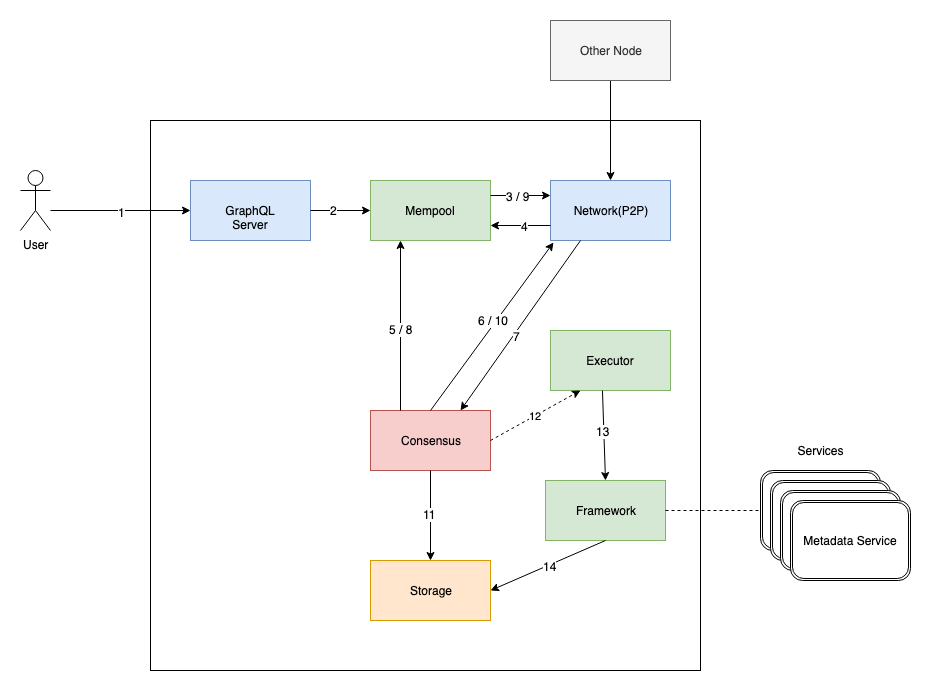

The diagram above was exported from draw.io. Its source (the exported page's mxGraphModel, read from the mxfile embedded in the PNG):
<mxGraphModel dx="1106" dy="1948" grid="1" gridSize="10" guides="1" tooltips="1" connect="1" arrows="1" fold="1" page="1" pageScale="1" pageWidth="827" pageHeight="1169" math="0" shadow="0">
  <root>
    <mxCell id="0" />
    <mxCell id="1" parent="0" />
    <mxCell id="8F21z099Me4LUw4VGBBR-10" value="" style="whiteSpace=wrap;html=1;aspect=fixed;" parent="1" vertex="1">
      <mxGeometry x="160" y="-260" width="550" height="550" as="geometry" />
    </mxCell>
    <mxCell id="8F21z099Me4LUw4VGBBR-13" value="GraphQL Server" style="rounded=0;whiteSpace=wrap;html=1;fillColor=#dae8fc;strokeColor=#6c8ebf;" parent="1" vertex="1">
      <mxGeometry x="200" y="-200" width="120" height="60" as="geometry" />
    </mxCell>
    <mxCell id="8F21z099Me4LUw4VGBBR-14" value="Mempool" style="rounded=0;whiteSpace=wrap;html=1;fillColor=#d5e8d4;strokeColor=#82b366;" parent="1" vertex="1">
      <mxGeometry x="380" y="-200" width="120" height="60" as="geometry" />
    </mxCell>
    <mxCell id="8F21z099Me4LUw4VGBBR-15" value="Network(P2P)" style="rounded=0;whiteSpace=wrap;html=1;fillColor=#dae8fc;strokeColor=#6c8ebf;" parent="1" vertex="1">
      <mxGeometry x="560" y="-200" width="120" height="60" as="geometry" />
    </mxCell>
    <mxCell id="8F21z099Me4LUw4VGBBR-16" value="Consensus" style="rounded=0;whiteSpace=wrap;html=1;fillColor=#f8cecc;strokeColor=#b85450;" parent="1" vertex="1">
      <mxGeometry x="380" y="30" width="120" height="60" as="geometry" />
    </mxCell>
    <mxCell id="8F21z099Me4LUw4VGBBR-17" value="Executor" style="rounded=0;whiteSpace=wrap;html=1;fillColor=#d5e8d4;strokeColor=#82b366;" parent="1" vertex="1">
      <mxGeometry x="560" y="-50" width="120" height="60" as="geometry" />
    </mxCell>
    <mxCell id="8F21z099Me4LUw4VGBBR-18" value="Framework" style="rounded=0;whiteSpace=wrap;html=1;fillColor=#d5e8d4;strokeColor=#82b366;" parent="1" vertex="1">
      <mxGeometry x="555" y="100" width="120" height="60" as="geometry" />
    </mxCell>
    <mxCell id="8F21z099Me4LUw4VGBBR-19" value="Storage" style="rounded=0;whiteSpace=wrap;html=1;fillColor=#ffe6cc;strokeColor=#d79b00;" parent="1" vertex="1">
      <mxGeometry x="380" y="180" width="120" height="60" as="geometry" />
    </mxCell>
    <mxCell id="8F21z099Me4LUw4VGBBR-20" value="User" style="shape=umlActor;verticalLabelPosition=bottom;labelBackgroundColor=#ffffff;verticalAlign=top;html=1;outlineConnect=0;" parent="1" vertex="1">
      <mxGeometry x="30" y="-210" width="30" height="60" as="geometry" />
    </mxCell>
    <mxCell id="8F21z099Me4LUw4VGBBR-21" value="" style="endArrow=classic;html=1;entryX=0;entryY=0.5;entryDx=0;entryDy=0;" parent="1" target="8F21z099Me4LUw4VGBBR-13" edge="1">
      <mxGeometry width="50" height="50" relative="1" as="geometry">
        <mxPoint x="60" y="-170" as="sourcePoint" />
        <mxPoint x="150" y="-190" as="targetPoint" />
      </mxGeometry>
    </mxCell>
    <mxCell id="8F21z099Me4LUw4VGBBR-35" value="1" style="text;html=1;resizable=0;points=[];align=center;verticalAlign=middle;labelBackgroundColor=#ffffff;" parent="8F21z099Me4LUw4VGBBR-21" vertex="1" connectable="0">
      <mxGeometry x="0.0143" y="-1" relative="1" as="geometry">
        <mxPoint as="offset" />
      </mxGeometry>
    </mxCell>
    <mxCell id="8F21z099Me4LUw4VGBBR-25" value="" style="endArrow=classic;html=1;exitX=1;exitY=0.5;exitDx=0;exitDy=0;entryX=0;entryY=0.5;entryDx=0;entryDy=0;" parent="1" source="8F21z099Me4LUw4VGBBR-13" target="8F21z099Me4LUw4VGBBR-14" edge="1">
      <mxGeometry width="50" height="50" relative="1" as="geometry">
        <mxPoint x="340" y="-50" as="sourcePoint" />
        <mxPoint x="390" y="-100" as="targetPoint" />
      </mxGeometry>
    </mxCell>
    <mxCell id="8F21z099Me4LUw4VGBBR-36" value="2" style="text;html=1;resizable=0;points=[];align=center;verticalAlign=middle;labelBackgroundColor=#ffffff;" parent="8F21z099Me4LUw4VGBBR-25" vertex="1" connectable="0">
      <mxGeometry x="-0.2333" y="1" relative="1" as="geometry">
        <mxPoint as="offset" />
      </mxGeometry>
    </mxCell>
    <mxCell id="8F21z099Me4LUw4VGBBR-26" value="" style="endArrow=classic;html=1;exitX=1;exitY=0.25;exitDx=0;exitDy=0;entryX=0;entryY=0.25;entryDx=0;entryDy=0;startArrow=none;startFill=0;" parent="1" source="8F21z099Me4LUw4VGBBR-14" target="8F21z099Me4LUw4VGBBR-15" edge="1">
      <mxGeometry width="50" height="50" relative="1" as="geometry">
        <mxPoint x="510" y="-40" as="sourcePoint" />
        <mxPoint x="560" y="-90" as="targetPoint" />
      </mxGeometry>
    </mxCell>
    <mxCell id="8F21z099Me4LUw4VGBBR-42" value="3 / 9" style="text;html=1;resizable=0;points=[];align=center;verticalAlign=middle;labelBackgroundColor=#ffffff;" parent="8F21z099Me4LUw4VGBBR-26" vertex="1" connectable="0">
      <mxGeometry x="-0.1" relative="1" as="geometry">
        <mxPoint as="offset" />
      </mxGeometry>
    </mxCell>
    <mxCell id="8F21z099Me4LUw4VGBBR-27" value="" style="endArrow=none;html=1;exitX=0.025;exitY=1.033;exitDx=0;exitDy=0;exitPerimeter=0;entryX=0.5;entryY=0;entryDx=0;entryDy=0;startArrow=classic;startFill=1;endFill=0;" parent="1" source="8F21z099Me4LUw4VGBBR-15" target="8F21z099Me4LUw4VGBBR-16" edge="1">
      <mxGeometry width="50" height="50" relative="1" as="geometry">
        <mxPoint x="450" y="-40" as="sourcePoint" />
        <mxPoint x="500" y="-90" as="targetPoint" />
      </mxGeometry>
    </mxCell>
    <mxCell id="8F21z099Me4LUw4VGBBR-51" value="6 / 10" style="text;html=1;resizable=0;points=[];align=center;verticalAlign=middle;labelBackgroundColor=#ffffff;" parent="8F21z099Me4LUw4VGBBR-27" vertex="1" connectable="0">
      <mxGeometry x="-0.0627" y="-3" relative="1" as="geometry">
        <mxPoint as="offset" />
      </mxGeometry>
    </mxCell>
    <mxCell id="8F21z099Me4LUw4VGBBR-28" value="" style="endArrow=classic;html=1;exitX=0.25;exitY=0;exitDx=0;exitDy=0;entryX=0.25;entryY=1;entryDx=0;entryDy=0;" parent="1" source="8F21z099Me4LUw4VGBBR-16" target="8F21z099Me4LUw4VGBBR-14" edge="1">
      <mxGeometry width="50" height="50" relative="1" as="geometry">
        <mxPoint x="560" y="100" as="sourcePoint" />
        <mxPoint x="610" y="50" as="targetPoint" />
      </mxGeometry>
    </mxCell>
    <mxCell id="8F21z099Me4LUw4VGBBR-49" value="5 / 8" style="text;html=1;resizable=0;points=[];align=center;verticalAlign=middle;labelBackgroundColor=#ffffff;" parent="8F21z099Me4LUw4VGBBR-28" vertex="1" connectable="0">
      <mxGeometry x="-0.0353" relative="1" as="geometry">
        <mxPoint as="offset" />
      </mxGeometry>
    </mxCell>
    <mxCell id="8F21z099Me4LUw4VGBBR-30" value="" style="endArrow=classic;html=1;exitX=0.5;exitY=1;exitDx=0;exitDy=0;entryX=0.5;entryY=0;entryDx=0;entryDy=0;" parent="1" source="8F21z099Me4LUw4VGBBR-16" target="8F21z099Me4LUw4VGBBR-19" edge="1">
      <mxGeometry width="50" height="50" relative="1" as="geometry">
        <mxPoint x="460" y="160" as="sourcePoint" />
        <mxPoint x="510" y="110" as="targetPoint" />
      </mxGeometry>
    </mxCell>
    <mxCell id="8F21z099Me4LUw4VGBBR-56" value="11" style="text;html=1;resizable=0;points=[];align=center;verticalAlign=middle;labelBackgroundColor=#ffffff;" parent="8F21z099Me4LUw4VGBBR-30" vertex="1" connectable="0">
      <mxGeometry x="-0.0444" y="-2" relative="1" as="geometry">
        <mxPoint as="offset" />
      </mxGeometry>
    </mxCell>
    <mxCell id="8F21z099Me4LUw4VGBBR-31" value="" style="endArrow=classic;html=1;exitX=0.433;exitY=1;exitDx=0;exitDy=0;exitPerimeter=0;entryX=0.5;entryY=0;entryDx=0;entryDy=0;" parent="1" source="8F21z099Me4LUw4VGBBR-17" target="8F21z099Me4LUw4VGBBR-18" edge="1">
      <mxGeometry width="50" height="50" relative="1" as="geometry">
        <mxPoint x="770" y="120" as="sourcePoint" />
        <mxPoint x="820" y="70" as="targetPoint" />
      </mxGeometry>
    </mxCell>
    <mxCell id="8F21z099Me4LUw4VGBBR-54" value="13" style="text;html=1;resizable=0;points=[];align=center;verticalAlign=middle;labelBackgroundColor=#ffffff;" parent="8F21z099Me4LUw4VGBBR-31" vertex="1" connectable="0">
      <mxGeometry x="-0.1121" y="-1" relative="1" as="geometry">
        <mxPoint as="offset" />
      </mxGeometry>
    </mxCell>
    <mxCell id="8F21z099Me4LUw4VGBBR-32" value="" style="endArrow=classic;html=1;exitX=0.5;exitY=1;exitDx=0;exitDy=0;entryX=1;entryY=0.5;entryDx=0;entryDy=0;" parent="1" source="8F21z099Me4LUw4VGBBR-18" target="8F21z099Me4LUw4VGBBR-19" edge="1">
      <mxGeometry width="50" height="50" relative="1" as="geometry">
        <mxPoint x="620" y="260" as="sourcePoint" />
        <mxPoint x="670" y="210" as="targetPoint" />
      </mxGeometry>
    </mxCell>
    <mxCell id="8F21z099Me4LUw4VGBBR-55" value="14" style="text;html=1;resizable=0;points=[];align=center;verticalAlign=middle;labelBackgroundColor=#ffffff;" parent="8F21z099Me4LUw4VGBBR-32" vertex="1" connectable="0">
      <mxGeometry x="-0.0156" y="2" relative="1" as="geometry">
        <mxPoint y="-1" as="offset" />
      </mxGeometry>
    </mxCell>
    <mxCell id="8F21z099Me4LUw4VGBBR-41" value="" style="endArrow=classic;html=1;entryX=1;entryY=0.75;entryDx=0;entryDy=0;exitX=0;exitY=0.75;exitDx=0;exitDy=0;" parent="1" source="8F21z099Me4LUw4VGBBR-15" target="8F21z099Me4LUw4VGBBR-14" edge="1">
      <mxGeometry width="50" height="50" relative="1" as="geometry">
        <mxPoint x="820" y="-60" as="sourcePoint" />
        <mxPoint x="870" y="-110" as="targetPoint" />
      </mxGeometry>
    </mxCell>
    <mxCell id="8F21z099Me4LUw4VGBBR-57" value="4" style="text;html=1;resizable=0;points=[];align=center;verticalAlign=middle;labelBackgroundColor=#ffffff;" parent="8F21z099Me4LUw4VGBBR-41" vertex="1" connectable="0">
      <mxGeometry x="-0.1333" relative="1" as="geometry">
        <mxPoint as="offset" />
      </mxGeometry>
    </mxCell>
    <mxCell id="8F21z099Me4LUw4VGBBR-44" value="" style="endArrow=classic;html=1;entryX=0.5;entryY=0;entryDx=0;entryDy=0;startArrow=none;startFill=0;exitX=0.5;exitY=1;exitDx=0;exitDy=0;" parent="1" source="8F21z099Me4LUw4VGBBR-45" target="8F21z099Me4LUw4VGBBR-15" edge="1">
      <mxGeometry width="50" height="50" relative="1" as="geometry">
        <mxPoint x="660" y="-290" as="sourcePoint" />
        <mxPoint x="770" y="-280" as="targetPoint" />
      </mxGeometry>
    </mxCell>
    <mxCell id="8F21z099Me4LUw4VGBBR-45" value="Other Node" style="rounded=0;whiteSpace=wrap;html=1;fillColor=#f5f5f5;strokeColor=#666666;fontColor=#333333;" parent="1" vertex="1">
      <mxGeometry x="560" y="-360" width="120" height="60" as="geometry" />
    </mxCell>
    <mxCell id="8F21z099Me4LUw4VGBBR-50" value="" style="endArrow=none;html=1;exitX=0.75;exitY=0;exitDx=0;exitDy=0;entryX=0.25;entryY=1;entryDx=0;entryDy=0;startArrow=classic;startFill=1;endFill=0;" parent="1" source="8F21z099Me4LUw4VGBBR-16" target="8F21z099Me4LUw4VGBBR-15" edge="1">
      <mxGeometry width="50" height="50" relative="1" as="geometry">
        <mxPoint x="790" y="60" as="sourcePoint" />
        <mxPoint x="840" y="10" as="targetPoint" />
      </mxGeometry>
    </mxCell>
    <mxCell id="8F21z099Me4LUw4VGBBR-52" value="7" style="text;html=1;resizable=0;points=[];align=center;verticalAlign=middle;labelBackgroundColor=#ffffff;" parent="8F21z099Me4LUw4VGBBR-50" vertex="1" connectable="0">
      <mxGeometry x="-0.1007" y="-2" relative="1" as="geometry">
        <mxPoint y="1" as="offset" />
      </mxGeometry>
    </mxCell>
    <mxCell id="8F21z099Me4LUw4VGBBR-61" value="12" style="endArrow=classic;dashed=1;html=1;exitX=1;exitY=0.5;exitDx=0;exitDy=0;entryX=0.25;entryY=1;entryDx=0;entryDy=0;endFill=1;" parent="1" source="8F21z099Me4LUw4VGBBR-16" target="8F21z099Me4LUw4VGBBR-17" edge="1">
      <mxGeometry width="50" height="50" relative="1" as="geometry">
        <mxPoint x="540" y="90" as="sourcePoint" />
        <mxPoint x="590" y="40" as="targetPoint" />
      </mxGeometry>
    </mxCell>
    <mxCell id="-cMKN4B47oe5JYb_4bAe-1" value="" style="endArrow=none;dashed=1;html=1;exitX=1;exitY=0.5;exitDx=0;exitDy=0;" parent="1" source="8F21z099Me4LUw4VGBBR-18" edge="1">
      <mxGeometry width="50" height="50" relative="1" as="geometry">
        <mxPoint x="760" y="160" as="sourcePoint" />
        <mxPoint x="770" y="130" as="targetPoint" />
      </mxGeometry>
    </mxCell>
    <mxCell id="-cMKN4B47oe5JYb_4bAe-2" value="Metadata Service" style="shape=ext;double=1;rounded=1;whiteSpace=wrap;html=1;" parent="1" vertex="1">
      <mxGeometry x="770" y="90" width="120" height="80" as="geometry" />
    </mxCell>
    <mxCell id="-cMKN4B47oe5JYb_4bAe-3" value="Metadata Service" style="shape=ext;double=1;rounded=1;whiteSpace=wrap;html=1;" parent="1" vertex="1">
      <mxGeometry x="780" y="100" width="120" height="80" as="geometry" />
    </mxCell>
    <mxCell id="-cMKN4B47oe5JYb_4bAe-4" value="Metadata Service" style="shape=ext;double=1;rounded=1;whiteSpace=wrap;html=1;" parent="1" vertex="1">
      <mxGeometry x="790" y="110" width="120" height="80" as="geometry" />
    </mxCell>
    <mxCell id="-cMKN4B47oe5JYb_4bAe-5" value="Services" style="text;html=1;strokeColor=none;fillColor=none;align=center;verticalAlign=middle;whiteSpace=wrap;rounded=0;" parent="1" vertex="1">
      <mxGeometry x="810" y="60" width="40" height="20" as="geometry" />
    </mxCell>
    <mxCell id="-cMKN4B47oe5JYb_4bAe-6" value="Metadata Service" style="shape=ext;double=1;rounded=1;whiteSpace=wrap;html=1;" parent="1" vertex="1">
      <mxGeometry x="800" y="120" width="120" height="80" as="geometry" />
    </mxCell>
  </root>
</mxGraphModel>